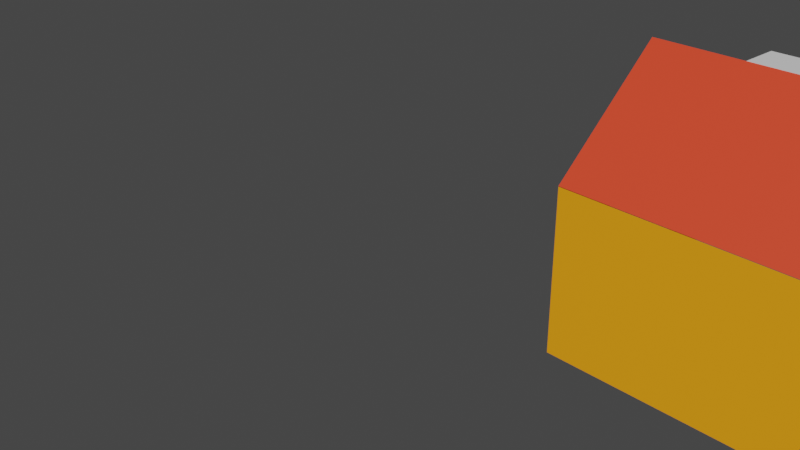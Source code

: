 # Source: Home.blend  (saved by Blender 2.82.7; exported with 4.5.12 LTS)
import bpy
from mathutils import Matrix  # noqa: F401  (used for matrix-valued properties, if any)

bpy.ops.wm.read_factory_settings(use_empty=True)
scene = bpy.context.scene
scene.name = 'Scene'

# ---- collections
col_collection = bpy.data.collections.new('Collection'); scene.collection.children.link(col_collection)

# ---- materials (node trees are filled in below, after node groups)
mat_material = bpy.data.materials.new('Material')
mat_material.use_transparent_shadow = False
mat_material_001 = bpy.data.materials.new('Material.001')
mat_material_001.use_transparent_shadow = False
mat_material_002 = bpy.data.materials.new('Material.002')
mat_material_002.use_transparent_shadow = False
mat_material_003 = bpy.data.materials.new('Material.003')
mat_material_003.use_transparent_shadow = False

# ---- material node trees
mat_material.use_nodes = True; mat_material.node_tree.nodes.clear()
_N = mat_material.node_tree.nodes; _L = mat_material.node_tree.links
n0 = _N.new('ShaderNodeOutputMaterial'); n0.name = 'Material Output'; n0.location = (300, 300)
n1 = _N.new('ShaderNodeBsdfPrincipled'); n1.name = 'Principled BSDF'; n1.location = (10, 300)
n1.distribution = 'GGX'
n1.subsurface_method = 'BURLEY'
n1.inputs[0].default_value = (1.0, 0.3585, 0.006524, 1.0)
n1.inputs[3].default_value = 1.45
n1.inputs[27].default_value = (0.0, 0.0, 0.0, 1.0)
n1.inputs[28].default_value = 1.0
_L.new(n1.outputs[0], n0.inputs[0])
n0.is_active_output = True
mat_material_001.use_nodes = True; mat_material_001.node_tree.nodes.clear()
_N = mat_material_001.node_tree.nodes; _L = mat_material_001.node_tree.links
n0 = _N.new('ShaderNodeOutputMaterial'); n0.name = 'Material Output'; n0.location = (300, 300)
n1 = _N.new('ShaderNodeBsdfPrincipled'); n1.name = 'Principled BSDF'; n1.location = (10, 300)
n1.distribution = 'GGX'
n1.subsurface_method = 'BURLEY'
n1.inputs[0].default_value = (0.8276, 0.059, 0.02286, 1.0)
n1.inputs[3].default_value = 1.45
n1.inputs[27].default_value = (0.0, 0.0, 0.0, 1.0)
n1.inputs[28].default_value = 1.0
_L.new(n1.outputs[0], n0.inputs[0])
n0.is_active_output = True
mat_material_002.use_nodes = True; mat_material_002.node_tree.nodes.clear()
_N = mat_material_002.node_tree.nodes; _L = mat_material_002.node_tree.links
n0 = _N.new('ShaderNodeOutputMaterial'); n0.name = 'Material Output'; n0.location = (300, 300)
n1 = _N.new('ShaderNodeBsdfPrincipled'); n1.name = 'Principled BSDF'; n1.location = (10, 300)
n1.distribution = 'GGX'
n1.subsurface_method = 'BURLEY'
n1.inputs[3].default_value = 1.45
n1.inputs[27].default_value = (0.0, 0.0, 0.0, 1.0)
n1.inputs[28].default_value = 1.0
_L.new(n1.outputs[0], n0.inputs[0])
n0.is_active_output = True
mat_material_003.use_nodes = True; mat_material_003.node_tree.nodes.clear()
_N = mat_material_003.node_tree.nodes; _L = mat_material_003.node_tree.links
n0 = _N.new('ShaderNodeOutputMaterial'); n0.name = 'Material Output'; n0.location = (300, 300)
n1 = _N.new('ShaderNodeBsdfPrincipled'); n1.name = 'Principled BSDF'; n1.location = (10, 300)
n1.distribution = 'GGX'
n1.subsurface_method = 'BURLEY'
n1.inputs[3].default_value = 1.45
n1.inputs[27].default_value = (0.0, 0.0, 0.0, 1.0)
n1.inputs[28].default_value = 1.0
_L.new(n1.outputs[0], n0.inputs[0])
n0.is_active_output = True

# ---- world
world_world = bpy.data.worlds.new('World'); scene.world = world_world
world_world.use_nodes = True; world_world.node_tree.nodes.clear()
_N = world_world.node_tree.nodes; _L = world_world.node_tree.links
n0 = _N.new('ShaderNodeOutputWorld'); n0.name = 'World Output'; n0.location = (300, 300)
n1 = _N.new('ShaderNodeBackground'); n1.name = 'Background'; n1.location = (10, 300)
n1.inputs[0].default_value = (0.05088, 0.05088, 0.05088, 1.0)
_L.new(n1.outputs[0], n0.inputs[0])
n0.is_active_output = True
world_world.color = (0.05088, 0.05088, 0.05088)
world_world.use_sun_shadow = False
world_world.sun_shadow_jitter_overblur = 0.0

# ---- cameras
cam_camera = bpy.data.cameras.new('Camera')
cam_camera.clip_end = 100.0
cam_camera.ortho_scale = 7.314

# ---- meshes
me_cube_004 = bpy.data.meshes.new('Cube.004')
me_cube_004.from_pydata([(-1.0, -0.8183, -1.0), (-1.0, -0.8183, 0.9819), (-1.0, 1.0, -1.0), (-1.0, 1.0, 0.9819), (1.0, 1.0, -1.0), (1.0, 1.0, 0.9819), (0.0, 1.0, 0.9819), (1.0, 1.0, -0.00903)], [], [(0, 1, 3, 2), (6, 5, 7, 4, 2, 3)])
me_cube_004.polygons.foreach_set('use_smooth', [0, 1])
_uv = me_cube_004.uv_layers.new(name='UVMap')
_uv.uv.foreach_set('vector', [0.375, 0.0, 0.625, 0.0, 0.625, 0.25, 0.375, 0.25, 0.625, 0.375, 0.625, 0.5, 0.5, 0.5, 0.375, 0.5, 0.375, 0.25, 0.625, 0.25])
me_cube_004.materials.append(mat_material)
me_cube_004.use_remesh_fix_poles = True
me_cube_004.use_remesh_preserve_attributes = False
me_cube_004.use_mirror_vertex_groups = False
me_cube_004.update()
me_cube_005 = bpy.data.meshes.new('Cube.005')
me_cube_005.from_pydata([(-1.0, -0.8221, -1.0), (1.744e-08, -0.8221, 0.262), (-1.0, 1.0, -1.0), (0.0, 1.0, 0.262), (1.0, -0.8221, -1.0), (1.0, 1.0, -1.0)], [], [(0, 1, 3, 2), (2, 3, 5), (2, 5, 4, 0)])
_uv = me_cube_005.uv_layers.new(name='UVMap')
_uv.uv.foreach_set('vector', [0.375, 0.0, 0.625, 0.0, 0.625, 0.25, 0.375, 0.25, 0.375, 0.25, 0.625, 0.5, 0.375, 0.5, 0.125, 0.5, 0.375, 0.5, 0.375, 0.75, 0.125, 0.75])
me_cube_005.materials.append(mat_material_001)
me_cube_005.use_remesh_fix_poles = True
me_cube_005.use_remesh_preserve_attributes = False
me_cube_005.use_mirror_vertex_groups = False
me_cube_005.update()
me_cube_001 = bpy.data.meshes.new('Cube.001')
me_cube_001.from_pydata([(0.0, 1.0, -0.00903), (0.5, 1.0, -0.00903), (-0.5, 1.0, -0.00903), (0.0, 1.0, -0.5045), (0.0, 1.0, 0.4865), (-0.5, 1.0, 0.4865), (-0.5, 1.0, -0.5045), (0.5, 1.0, -0.5045), (0.5, 1.0, 0.4865), (2.684e-09, 1.027, -0.00903), (0.5, 1.027, -0.00903), (-0.5, 1.027, -0.00903), (2.684e-09, 1.027, -0.5045), (2.684e-09, 1.027, 0.4865), (-0.5, 1.027, 0.4865), (-0.5, 1.027, -0.5045), (0.5, 1.027, -0.5045), (0.5, 1.027, 0.4865)], [], [(6, 3, 0, 2), (2, 0, 4, 5), (3, 7, 1, 0), (0, 1, 8, 4), (15, 11, 9, 12), (11, 14, 13, 9), (12, 9, 10, 16), (9, 13, 17, 10), (6, 2, 11, 15), (2, 5, 14, 11), (4, 8, 17, 13), (7, 3, 12, 16), (3, 6, 15, 12), (5, 4, 13, 14), (8, 1, 10, 17), (1, 7, 16, 10)])
_uv = me_cube_001.uv_layers.new(name='UVMap')
_uv.uv.foreach_set('vector', [0.4375, 0.3125, 0.4375, 0.375, 0.5, 0.375, 0.5, 0.3125, 0.5, 0.3125, 0.5, 0.375, 0.5625, 0.375, 0.5625, 0.3125, 0.4375, 0.375, 0.4375, 0.4375, 0.5, 0.4375, 0.5, 0.375, 0.5, 0.375, 0.5, 0.4375, 0.5625, 0.4375, 0.5625, 0.375, 0.4375, 0.3125, 0.5, 0.3125, 0.5, 0.375, 0.4375, 0.375, 0.5, 0.3125, 0.5625, 0.3125, 0.5625, 0.375, 0.5, 0.375, 0.4375, 0.375, 0.5, 0.375, 0.5, 0.4375, 0.4375, 0.4375, 0.5, 0.375, 0.5625, 0.375, 0.5625, 0.4375, 0.5, 0.4375, 0.4375, 0.3125, 0.5, 0.3125, 0.5, 0.3125, 0.4375, 0.3125, 0.5, 0.3125, 0.5625, 0.3125, 0.5625, 0.3125, 0.5, 0.3125, 0.5625, 0.375, 0.5625, 0.4375, 0.5625, 0.4375, 0.5625, 0.375, 0.4375, 0.4375, 0.4375, 0.375, 0.4375, 0.375, 0.4375, 0.4375, 0.4375, 0.375, 0.4375, 0.3125, 0.4375, 0.3125, 0.4375, 0.375, 0.5625, 0.3125, 0.5625, 0.375, 0.5625, 0.375, 0.5625, 0.3125, 0.5625, 0.4375, 0.5, 0.4375, 0.5, 0.4375, 0.5625, 0.4375, 0.5, 0.4375, 0.4375, 0.4375, 0.4375, 0.4375, 0.5, 0.4375])
me_cube_001.materials.append(mat_material_002)
me_cube_001.use_remesh_fix_poles = True
me_cube_001.use_remesh_preserve_attributes = False
me_cube_001.use_mirror_vertex_groups = False
me_cube_001.update()
me_cube = bpy.data.meshes.new('Cube')
me_cube.from_pydata([(-1.0, -1.0, -1.0), (-1.0, -1.0, 1.0), (-1.0, 1.0, -1.0), (-1.0, 1.0, 1.0), (1.0, -1.0, -1.0), (1.0, -1.0, 1.0), (1.0, 1.0, -1.0), (1.0, 1.0, 1.0)], [], [(0, 1, 3, 2), (4, 5, 1, 0), (2, 6, 4, 0), (7, 3, 1, 5)])
_uv = me_cube.uv_layers.new(name='UVMap')
_uv.uv.foreach_set('vector', [0.375, 0.0, 0.625, 0.0, 0.625, 0.25, 0.375, 0.25, 0.375, 0.75, 0.625, 0.75, 0.625, 1.0, 0.375, 1.0, 0.125, 0.5, 0.375, 0.5, 0.375, 0.75, 0.125, 0.75, 0.625, 0.5, 0.875, 0.5, 0.875, 0.75, 0.625, 0.75])
me_cube.materials.append(mat_material_003)
me_cube.use_remesh_fix_poles = True
me_cube.use_remesh_preserve_attributes = False
me_cube.use_mirror_vertex_groups = False
me_cube.update()

# ---- objects
ob_camera = bpy.data.objects.new('Camera', cam_camera)
ob_cube_003 = bpy.data.objects.new('Cube.003', me_cube_004)
ob_cube_004 = bpy.data.objects.new('Cube.004', me_cube_005)
ob_cube_001 = bpy.data.objects.new('Cube.001', me_cube_001)
ob_cube = bpy.data.objects.new('Cube', me_cube)

# ---- transforms, parenting, visibility, modifiers, constraints
ob_camera.location = (7.359, -6.926, 4.958)
ob_camera.rotation_euler = (1.109, 0.0, 0.8149)
ob_camera.lock_rotations_4d = False
ob_camera.empty_display_type = 'ARROWS'
ob_camera.color = (0.0, 0.0, 0.0, 0.0)
ob_camera.display_type = 'WIRE'
ob_camera.lineart.crease_threshold = 0.0
ob_cube_003.location = (4.148, 2.645, -0.6774)
ob_cube_003.rotation_euler = (0.0, -0.0, 1.571)
ob_cube_003.scale = (1.395, 3.129, 1.0)
ob_cube_003.lineart.crease_threshold = 0.0
ob_cube_004.location = (4.148, 2.645, 1.31)
ob_cube_004.rotation_euler = (0.0, -0.0, 1.571)
ob_cube_004.scale = (1.395, 3.129, 1.0)
ob_cube_004.lineart.crease_threshold = 0.0
ob_cube_001.location = (4.189, 2.645, -0.6774)
ob_cube_001.rotation_euler = (0.0, -0.0, 1.571)
ob_cube_001.scale = (1.395, 3.129, 1.0)
ob_cube_001.lineart.crease_threshold = 0.0
ob_cube.location = (1.991, 3.63, 0.7651)
ob_cube.scale = (0.3103, 0.3103, 0.5283)
ob_cube.lineart.crease_threshold = 0.0

# ---- collection membership
col_collection.objects.link(ob_camera)
col_collection.objects.link(ob_cube_003)
col_collection.objects.link(ob_cube_004)
col_collection.objects.link(ob_cube_001)
col_collection.objects.link(ob_cube)

# ---- scene / render settings (as saved in the file)
scene.camera = ob_camera
scene.frame_start = 1; scene.frame_end = 250; scene.frame_set(1)
scene.render.engine = 'BLENDER_EEVEE_NEXT'
scene.cycles.use_denoising = False
scene.cycles.samples = 128
scene.cycles.sampling_pattern = 'TABULATED_SOBOL'
scene.cycles.use_adaptive_sampling = False
scene.cycles.use_light_tree = False
scene.view_settings.view_transform = 'Filmic'
bpy.context.view_layer.update()

# ---- added for rendering (the .blend has no usable light): sun
light_auto_sun = bpy.data.lights.new('AutoSun', 'SUN')
light_auto_sun.energy = 3.0
light_auto_sun.angle = 0.0523599
ob_auto_sun = bpy.data.objects.new('AutoSun', light_auto_sun)
scene.collection.objects.link(ob_auto_sun)
ob_auto_sun.rotation_euler = (0.872665, 0.174533, 0.523599)
bpy.context.view_layer.update()
